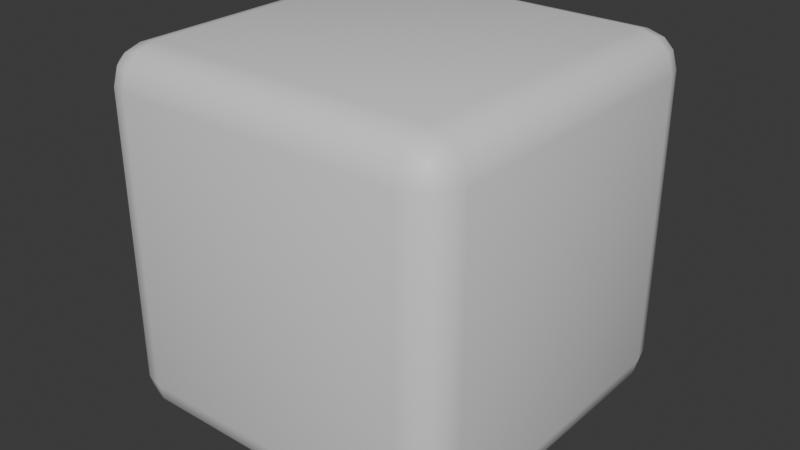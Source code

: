# Source: BevelledCube.blend  (saved by Blender 4.3.34; exported with 4.5.12 LTS)
import bpy
from mathutils import Matrix  # noqa: F401  (used for matrix-valued properties, if any)

bpy.ops.wm.read_factory_settings(use_empty=True)
scene = bpy.context.scene
scene.name = 'Scene'

# ---- collections
col_collection = bpy.data.collections.new('Collection'); scene.collection.children.link(col_collection)

# ---- materials (node trees are filled in below, after node groups)
mat_material = bpy.data.materials.new('Material')
mat_material.alpha_threshold = 0.0
mat_material.roughness = 0.5
mat_material.line_color = (0.0, 0.0, 0.0, 1.0)

# ---- material node trees
mat_material.use_nodes = True; mat_material.node_tree.nodes.clear()
_N = mat_material.node_tree.nodes; _L = mat_material.node_tree.links
n0 = _N.new('ShaderNodeOutputMaterial'); n0.name = 'Material Output'; n0.location = (300, 300)
n1 = _N.new('ShaderNodeBsdfPrincipled'); n1.name = 'Principled BSDF'; n1.location = (10, 300)
n1.inputs[3].default_value = 1.45
_L.new(n1.outputs[0], n0.inputs[0])
n0.is_active_output = True

# ---- world
world_world = bpy.data.worlds.new('World'); scene.world = world_world
world_world.use_nodes = True; world_world.node_tree.nodes.clear()
_N = world_world.node_tree.nodes; _L = world_world.node_tree.links
n0 = _N.new('ShaderNodeOutputWorld'); n0.name = 'World Output'; n0.location = (300, 300)
n1 = _N.new('ShaderNodeBackground'); n1.name = 'Background'; n1.location = (10, 300)
n1.inputs[0].default_value = (0.05088, 0.05088, 0.05088, 1.0)
_L.new(n1.outputs[0], n0.inputs[0])
n0.is_active_output = True
world_world.color = (0.05088, 0.05088, 0.05088)
world_world.sun_shadow_jitter_overblur = 0.0

# ---- meshes
me_cube = bpy.data.meshes.new('Cube')
me_cube.from_pydata([(0.8, 1.0, 0.8), (0.8, 0.8, 1.0), (1.0, 0.8, 0.8), (0.8, 0.9733, 0.8999), (0.8999, 0.9733, 0.8), (0.8956, 0.9473, 0.8956), (0.8999, 0.8, 0.9733), (0.8, 0.8999, 0.9733), (0.8956, 0.8956, 0.9473), (0.9733, 0.8999, 0.8), (0.9733, 0.8, 0.8999), (0.9473, 0.8956, 0.8956), (0.8, 0.8, -1.0), (0.8, 1.0, -0.8), (1.0, 0.8, -0.8), (0.8, 0.8999, -0.9733), (0.8999, 0.8, -0.9733), (0.8956, 0.8956, -0.9473), (0.8999, 0.9733, -0.8), (0.8, 0.9733, -0.8999), (0.8956, 0.9473, -0.8956), (0.9733, 0.8, -0.8999), (0.9733, 0.8999, -0.8), (0.9473, 0.8956, -0.8956), (1.0, -0.8, 0.8), (0.8, -0.8, 1.0), (0.8, -1.0, 0.8), (0.9733, -0.8, 0.8999), (0.9733, -0.8999, 0.8), (0.9473, -0.8956, 0.8956), (0.8, -0.8999, 0.9733), (0.8999, -0.8, 0.9733), (0.8956, -0.8956, 0.9473), (0.8999, -0.9733, 0.8), (0.8, -0.9733, 0.8999), (0.8956, -0.9473, 0.8956), (1.0, -0.8, -0.8), (0.8, -1.0, -0.8), (0.8, -0.8, -1.0), (0.9733, -0.8999, -0.8), (0.9733, -0.8, -0.8999), (0.9473, -0.8956, -0.8956), (0.8, -0.9733, -0.8999), (0.8999, -0.9733, -0.8), (0.8956, -0.9473, -0.8956), (0.8999, -0.8, -0.9733), (0.8, -0.8999, -0.9733), (0.8956, -0.8956, -0.9473), (-0.8, 1.0, 0.8), (-1.0, 0.8, 0.8), (-0.8, 0.8, 1.0), (-0.8999, 0.9733, 0.8), (-0.8, 0.9733, 0.8999), (-0.8956, 0.9473, 0.8956), (-0.9733, 0.8, 0.8999), (-0.9733, 0.8999, 0.8), (-0.9473, 0.8956, 0.8956), (-0.8, 0.8999, 0.9733), (-0.8999, 0.8, 0.9733), (-0.8956, 0.8956, 0.9473), (-1.0, 0.8, -0.8), (-0.8, 1.0, -0.8), (-0.8, 0.8, -1.0), (-0.9733, 0.8999, -0.8), (-0.9733, 0.8, -0.8999), (-0.9473, 0.8956, -0.8956), (-0.8, 0.9733, -0.8999), (-0.8999, 0.9733, -0.8), (-0.8956, 0.9473, -0.8956), (-0.8999, 0.8, -0.9733), (-0.8, 0.8999, -0.9733), (-0.8956, 0.8956, -0.9473), (-1.0, -0.8, 0.8), (-0.8, -1.0, 0.8), (-0.8, -0.8, 1.0), (-0.9733, -0.8999, 0.8), (-0.9733, -0.8, 0.8999), (-0.9473, -0.8956, 0.8956), (-0.8, -0.9733, 0.8999), (-0.8999, -0.9733, 0.8), (-0.8956, -0.9473, 0.8956), (-0.8999, -0.8, 0.9733), (-0.8, -0.8999, 0.9733), (-0.8956, -0.8956, 0.9473), (-0.8, -0.8, -1.0), (-0.8, -1.0, -0.8), (-1.0, -0.8, -0.8), (-0.8, -0.8999, -0.9733), (-0.8999, -0.8, -0.9733), (-0.8956, -0.8956, -0.9473), (-0.8999, -0.9733, -0.8), (-0.8, -0.9733, -0.8999), (-0.8956, -0.9473, -0.8956), (-0.9733, -0.8, -0.8999), (-0.9733, -0.8999, -0.8), (-0.9473, -0.8956, -0.8956)], [], [(62, 12, 38, 84), (86, 72, 49, 60), (37, 26, 73, 85), (1, 50, 74, 25), (14, 2, 24, 36), (0, 3, 5, 4), (3, 7, 8, 5), (1, 6, 8, 7), (6, 10, 11, 8), (2, 9, 11, 10), (9, 4, 5, 11), (5, 8, 11), (12, 15, 17, 16), (15, 19, 20, 17), (13, 18, 20, 19), (18, 22, 23, 20), (14, 21, 23, 22), (21, 16, 17, 23), (17, 20, 23), (24, 27, 29, 28), (27, 31, 32, 29), (25, 30, 32, 31), (30, 34, 35, 32), (26, 33, 35, 34), (33, 28, 29, 35), (29, 32, 35), (36, 39, 41, 40), (39, 43, 44, 41), (37, 42, 44, 43), (42, 46, 47, 44), (38, 45, 47, 46), (45, 40, 41, 47), (41, 44, 47), (48, 51, 53, 52), (51, 55, 56, 53), (49, 54, 56, 55), (54, 58, 59, 56), (50, 57, 59, 58), (57, 52, 53, 59), (53, 56, 59), (60, 63, 65, 64), (63, 67, 68, 65), (61, 66, 68, 67), (66, 70, 71, 68), (62, 69, 71, 70), (69, 64, 65, 71), (65, 68, 71), (72, 75, 77, 76), (75, 79, 80, 77), (73, 78, 80, 79), (78, 82, 83, 80), (74, 81, 83, 82), (81, 76, 77, 83), (77, 80, 83), (84, 87, 89, 88), (87, 91, 92, 89), (85, 90, 92, 91), (90, 94, 95, 92), (86, 93, 95, 94), (93, 88, 89, 95), (89, 92, 95), (62, 84, 88, 69), (69, 88, 93, 64), (64, 93, 86, 60), (12, 62, 70, 15), (15, 70, 66, 19), (19, 66, 61, 13), (2, 14, 22, 9), (9, 22, 18, 4), (4, 18, 13, 0), (85, 73, 79, 90), (90, 79, 75, 94), (94, 75, 72, 86), (26, 37, 43, 33), (33, 43, 39, 28), (28, 39, 36, 24), (48, 61, 67, 51), (51, 67, 63, 55), (55, 63, 60, 49), (25, 74, 82, 30), (30, 82, 78, 34), (34, 78, 73, 26), (1, 25, 31, 6), (6, 31, 27, 10), (10, 27, 24, 2), (84, 38, 46, 87), (87, 46, 42, 91), (91, 42, 37, 85), (74, 50, 58, 81), (81, 58, 54, 76), (76, 54, 49, 72), (50, 1, 7, 57), (57, 7, 3, 52), (52, 3, 0, 48), (38, 12, 16, 45), (45, 16, 21, 40), (40, 21, 14, 36), (61, 48, 0, 13)])
me_cube.polygons.foreach_set('use_smooth', [True] * 98)
_uv = me_cube.uv_layers.new(name='UVMap')
_uv.uv.foreach_set('vector', [0.15, 0.525, 0.35, 0.525, 0.35, 0.725, 0.15, 0.725, 0.4, 0.025, 0.6, 0.025, 0.6, 0.225, 0.4, 0.225, 0.4, 0.775, 0.6, 0.775, 0.6, 0.975, 0.4, 0.975, 0.65, 0.525, 0.85, 0.525, 0.85, 0.725, 0.65, 0.725, 0.4, 0.525, 0.6, 0.525, 0.6, 0.725, 0.4, 0.725, 0.6, 0.475, 0.6125, 0.475, 0.612, 0.487, 0.6, 0.4875, 0.6125, 0.475, 0.625, 0.475, 0.625, 0.487, 0.612, 0.487, 0.65, 0.525, 0.6375, 0.525, 0.638, 0.5, 0.65, 0.5, 0.6375, 0.525, 0.6125, 0.525, 0.612, 0.513, 0.638, 0.5, 0.6, 0.525, 0.6, 0.5125, 0.612, 0.513, 0.6125, 0.525, 0.6, 0.5125, 0.6, 0.4875, 0.612, 0.487, 0.612, 0.513, 0.612, 0.487, 0.625, 0.487, 0.612, 0.4934, 0.35, 0.525, 0.35, 0.5125, 0.362, 0.513, 0.3625, 0.525, 0.35, 0.5125, 0.35, 0.5, 0.362, 0.5, 0.362, 0.513, 0.4, 0.475, 0.4, 0.4875, 0.375, 0.487, 0.375, 0.475, 0.4, 0.4875, 0.4, 0.5125, 0.388, 0.513, 0.375, 0.487, 0.4, 0.525, 0.3875, 0.525, 0.388, 0.513, 0.4, 0.5125, 0.3875, 0.525, 0.3625, 0.525, 0.362, 0.513, 0.388, 0.513, 0.362, 0.513, 0.362, 0.5, 0.3684, 0.513, 0.6, 0.725, 0.6125, 0.725, 0.612, 0.737, 0.6, 0.7375, 0.6125, 0.725, 0.6375, 0.725, 0.638, 0.75, 0.612, 0.737, 0.65, 0.725, 0.65, 0.75, 0.638, 0.75, 0.6375, 0.725, 0.625, 0.775, 0.6125, 0.775, 0.612, 0.763, 0.625, 0.763, 0.6, 0.775, 0.6, 0.7625, 0.612, 0.763, 0.6125, 0.775, 0.6, 0.7625, 0.6, 0.7375, 0.612, 0.737, 0.612, 0.763, 0.612, 0.7566, 0.625, 0.763, 0.612, 0.763, 0.4, 0.725, 0.4, 0.7375, 0.388, 0.737, 0.3875, 0.725, 0.4, 0.7375, 0.4, 0.7625, 0.375, 0.763, 0.388, 0.737, 0.4, 0.775, 0.375, 0.775, 0.375, 0.763, 0.4, 0.7625, 0.35, 0.75, 0.35, 0.7375, 0.362, 0.737, 0.362, 0.75, 0.35, 0.725, 0.3625, 0.725, 0.362, 0.737, 0.35, 0.7375, 0.3625, 0.725, 0.3875, 0.725, 0.388, 0.737, 0.362, 0.737, 0.3684, 0.737, 0.362, 0.75, 0.362, 0.737, 0.6, 0.275, 0.6, 0.2625, 0.612, 0.263, 0.6125, 0.275, 0.6, 0.2625, 0.6, 0.2375, 0.612, 0.237, 0.612, 0.263, 0.6, 0.225, 0.6125, 0.225, 0.612, 0.237, 0.6, 0.2375, 0.6125, 0.225, 0.625, 0.225, 0.625, 0.237, 0.612, 0.237, 0.85, 0.525, 0.85, 0.5, 0.875, 0.513, 0.875, 0.525, 0.625, 0.275, 0.6125, 0.275, 0.612, 0.263, 0.625, 0.25, 0.612, 0.2434, 0.612, 0.237, 0.625, 0.237, 0.4, 0.225, 0.4, 0.2375, 0.375, 0.237, 0.375, 0.225, 0.4, 0.2375, 0.4, 0.2625, 0.375, 0.263, 0.375, 0.237, 0.4, 0.275, 0.375, 0.275, 0.375, 0.263, 0.4, 0.2625, 0.15, 0.5, 0.15, 0.5125, 0.138, 0.513, 0.138, 0.5, 0.15, 0.525, 0.1375, 0.525, 0.138, 0.513, 0.15, 0.5125, 0.1375, 0.525, 0.125, 0.525, 0.125, 0.513, 0.138, 0.513, 0.125, 0.513, 0.138, 0.5, 0.138, 0.513, 0.6, 0.025, 0.6, 0.01252, 0.612, 0.01304, 0.6125, 0.025, 0.6, 0.01252, 0.6, 0.0, 0.612, 0.0, 0.612, 0.01304, 0.6, 0.975, 0.6125, 0.975, 0.612, 1.0, 0.6, 1.0, 0.6125, 0.975, 0.625, 0.975, 0.625, 1.0, 0.612, 1.0, 0.85, 0.725, 0.875, 0.725, 0.875, 0.737, 0.85, 0.75, 0.625, 0.025, 0.6125, 0.025, 0.612, 0.01304, 0.625, 0.01304, 0.612, 0.01304, 0.612, 0.0, 0.625, 0.01304, 0.15, 0.725, 0.15, 0.7375, 0.138, 0.737, 0.1375, 0.725, 0.15, 0.7375, 0.15, 0.75, 0.138, 0.75, 0.138, 0.737, 0.4, 0.975, 0.4, 1.0, 0.375, 0.987, 0.375, 0.975, 0.4, 0.0, 0.4, 0.01252, 0.375, 0.01304, 0.375, 0.0, 0.4, 0.025, 0.375, 0.025, 0.375, 0.01304, 0.4, 0.01252, 0.125, 0.725, 0.1375, 0.725, 0.138, 0.737, 0.125, 0.737, 0.138, 0.737, 0.138, 0.75, 0.125, 0.737, 0.15, 0.525, 0.15, 0.725, 0.1375, 0.725, 0.1375, 0.525, 0.1375, 0.525, 0.1375, 0.725, 0.125, 0.725, 0.125, 0.525, 0.375, 0.225, 0.375, 0.025, 0.4, 0.025, 0.4, 0.225, 0.35, 0.525, 0.15, 0.525, 0.15, 0.5125, 0.35, 0.5125, 0.35, 0.5125, 0.15, 0.5125, 0.15, 0.5, 0.35, 0.5, 0.375, 0.475, 0.375, 0.275, 0.4, 0.275, 0.4, 0.475, 0.6, 0.525, 0.4, 0.525, 0.4, 0.5125, 0.6, 0.5125, 0.6, 0.5125, 0.4, 0.5125, 0.4, 0.4875, 0.6, 0.4875, 0.6, 0.4875, 0.4, 0.4875, 0.4, 0.475, 0.6, 0.475, 0.4, 0.975, 0.6, 0.975, 0.6, 1.0, 0.4, 1.0, 0.4, 0.0, 0.6, 0.0, 0.6, 0.01252, 0.4, 0.01252, 0.4, 0.01252, 0.6, 0.01252, 0.6, 0.025, 0.4, 0.025, 0.6, 0.775, 0.4, 0.775, 0.4, 0.7625, 0.6, 0.7625, 0.6, 0.7625, 0.4, 0.7625, 0.4, 0.7375, 0.6, 0.7375, 0.6, 0.7375, 0.4, 0.7375, 0.4, 0.725, 0.6, 0.725, 0.6, 0.275, 0.4, 0.275, 0.4, 0.2625, 0.6, 0.2625, 0.6, 0.2625, 0.4, 0.2625, 0.4, 0.2375, 0.6, 0.2375, 0.6, 0.2375, 0.4, 0.2375, 0.4, 0.225, 0.6, 0.225, 0.65, 0.725, 0.85, 0.725, 0.85, 0.75, 0.65, 0.75, 0.625, 0.775, 0.625, 0.975, 0.6125, 0.975, 0.6125, 0.775, 0.6125, 0.775, 0.6125, 0.975, 0.6, 0.975, 0.6, 0.775, 0.65, 0.525, 0.65, 0.725, 0.6375, 0.725, 0.6375, 0.525, 0.6375, 0.525, 0.6375, 0.725, 0.6125, 0.725, 0.6125, 0.525, 0.6125, 0.525, 0.6125, 0.725, 0.6, 0.725, 0.6, 0.525, 0.15, 0.725, 0.35, 0.725, 0.35, 0.7375, 0.15, 0.7375, 0.15, 0.7375, 0.35, 0.7375, 0.35, 0.75, 0.15, 0.75, 0.375, 0.975, 0.375, 0.775, 0.4, 0.775, 0.4, 0.975, 0.85, 0.725, 0.85, 0.525, 0.875, 0.525, 0.875, 0.725, 0.625, 0.025, 0.625, 0.225, 0.6125, 0.225, 0.6125, 0.025, 0.6125, 0.025, 0.6125, 0.225, 0.6, 0.225, 0.6, 0.025, 0.85, 0.525, 0.65, 0.525, 0.65, 0.5, 0.85, 0.5, 0.625, 0.275, 0.625, 0.475, 0.6125, 0.475, 0.6125, 0.275, 0.6125, 0.275, 0.6125, 0.475, 0.6, 0.475, 0.6, 0.275, 0.35, 0.725, 0.35, 0.525, 0.3625, 0.525, 0.3625, 0.725, 0.3625, 0.725, 0.3625, 0.525, 0.3875, 0.525, 0.3875, 0.725, 0.3875, 0.725, 0.3875, 0.525, 0.4, 0.525, 0.4, 0.725, 0.4, 0.275, 0.6, 0.275, 0.6, 0.475, 0.4, 0.475])
me_cube.materials.append(mat_material)
me_cube.use_mirror_vertex_groups = False
me_cube.update()

# ---- objects
ob_cube = bpy.data.objects.new('Cube', me_cube)

# ---- transforms, parenting, visibility, modifiers, constraints
ob_cube.location = (0.0, 0.0, 0.0)
ob_cube.lock_rotations_4d = False
ob_cube.empty_display_type = 'ARROWS'
ob_cube.lineart.crease_threshold = 0.0

# ---- collection membership
col_collection.objects.link(ob_cube)

# ---- scene / render settings (as saved in the file)
scene.frame_start = 1; scene.frame_end = 250; scene.frame_set(1)
scene.render.engine = 'BLENDER_EEVEE_NEXT'
bpy.context.view_layer.update()

# ---- added for rendering (the .blend has no active camera and no usable light): camera, sun
cam_auto = bpy.data.cameras.new('AutoCamera')
cam_auto.lens = 50.0
cam_auto.sensor_width = 36.0
cam_auto.clip_end = 1000.0
ob_auto_camera = bpy.data.objects.new('AutoCamera', cam_auto)
scene.collection.objects.link(ob_auto_camera)
ob_auto_camera.location = (3.20507, -3.84609, 2.56406)
ob_auto_camera.rotation_euler = (1.09748, -7.21219e-08, 0.694738)
scene.camera = ob_auto_camera
light_auto_sun = bpy.data.lights.new('AutoSun', 'SUN')
light_auto_sun.energy = 3.0
light_auto_sun.angle = 0.0523599
ob_auto_sun = bpy.data.objects.new('AutoSun', light_auto_sun)
scene.collection.objects.link(ob_auto_sun)
ob_auto_sun.rotation_euler = (0.872665, 0.174533, 0.523599)
bpy.context.view_layer.update()
